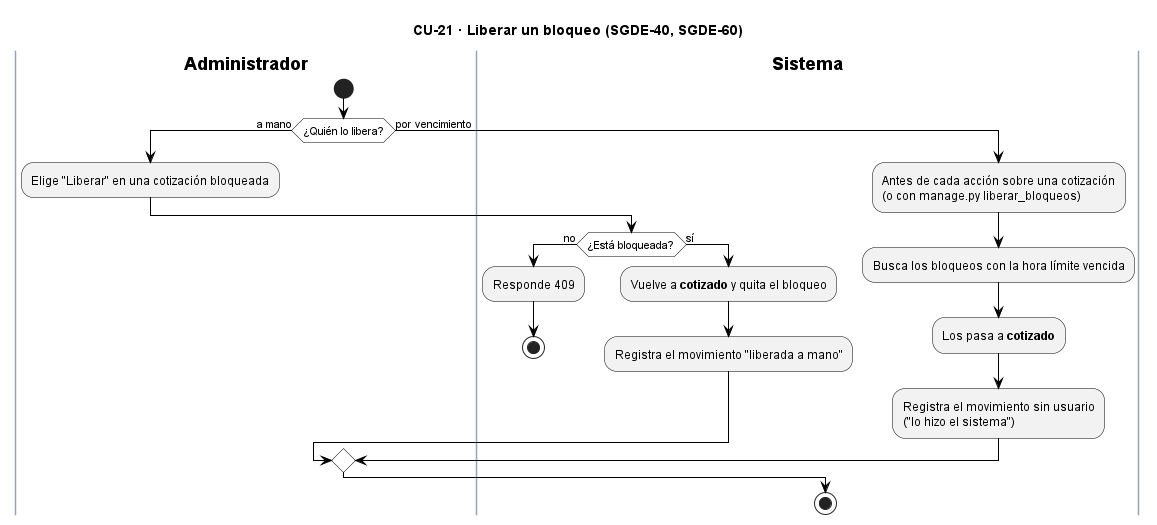

The diagram above was rendered by PlantUML. Its source (embedded in the PNG):
@startuml CU21_LiberarBloqueo
title CU-21 · Liberar un bloqueo (SGDE-40, SGDE-60)
skinparam backgroundColor white
skinparam ActivityBackgroundColor #F2F2F2
skinparam ActivityBorderColor black
skinparam ActivityDiamondBackgroundColor white
skinparam ActivityDiamondBorderColor black
skinparam ArrowColor black
skinparam SwimlaneBorderColor #9AA3AE
skinparam SwimlaneTitleFontStyle bold
skinparam note {
  BackgroundColor #FFFBEA
  BorderColor #B8A86B
}

|Administrador|
start
if (¿Quién lo libera?) then (a mano)
  :Elige "Liberar" en una cotización bloqueada;
  |Sistema|
  if (¿Está bloqueada?) then (no)
    :Responde 409;
    stop
  else (sí)
    :Vuelve a **cotizado** y quita el bloqueo;
    :Registra el movimiento "liberada a mano";
  endif
else (por vencimiento)
  |Sistema|
  :Antes de cada acción sobre una cotización
  (o con manage.py liberar_bloqueos);
  :Busca los bloqueos con la hora límite vencida;
  :Los pasa a **cotizado**;
  :Registra el movimiento sin usuario
  ("lo hizo el sistema");
endif
stop
@enduml